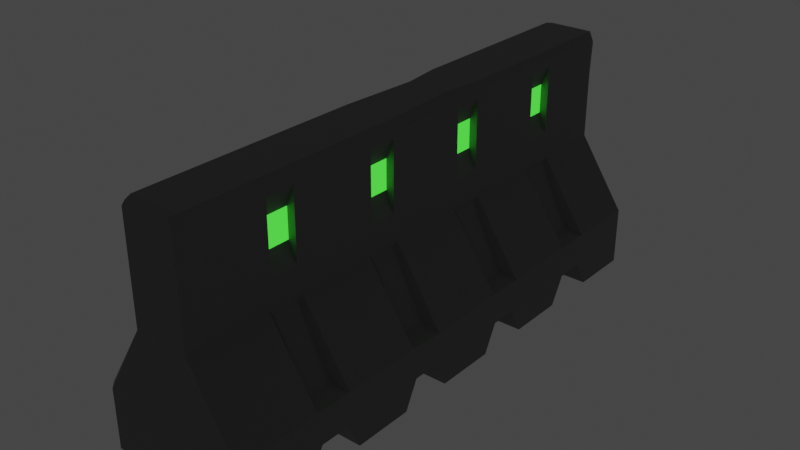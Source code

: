 # Source: wallA.blend  (saved by Blender 3.3.6; exported with 4.5.12 LTS)
import bpy
from mathutils import Matrix  # noqa: F401  (used for matrix-valued properties, if any)

bpy.ops.wm.read_factory_settings(use_empty=True)
scene = bpy.context.scene
scene.name = 'Scene'

# ---- collections
col_collection = bpy.data.collections.new('Collection'); scene.collection.children.link(col_collection)

# ---- materials (node trees are filled in below, after node groups)
mat_x = bpy.data.materials.new('매테리얼')
mat_x.use_transparent_shadow = False
mat_001 = bpy.data.materials.new('매테리얼.001')
mat_001.use_transparent_shadow = False

# ---- material node trees
mat_x.use_nodes = True; mat_x.node_tree.nodes.clear()
_N = mat_x.node_tree.nodes; _L = mat_x.node_tree.links
n0 = _N.new('ShaderNodeBsdfPrincipled'); n0.name = 'Principled BSDF'; n0.location = (10, 300)
n0.distribution = 'GGX'
n0.subsurface_method = 'RANDOM_WALK_SKIN'
n0.inputs[0].default_value = (0.1626, 0.1626, 0.1626, 1.0)
n0.inputs[3].default_value = 1.45
n0.inputs[27].default_value = (0.0, 0.0, 0.0, 1.0)
n0.inputs[28].default_value = 1.0
n1 = _N.new('ShaderNodeOutputMaterial'); n1.name = 'Material Output'; n1.location = (300, 300)
_L.new(n0.outputs[0], n1.inputs[0])
n1.is_active_output = True
mat_001.use_nodes = True; mat_001.node_tree.nodes.clear()
_N = mat_001.node_tree.nodes; _L = mat_001.node_tree.links
n0 = _N.new('ShaderNodeBsdfPrincipled'); n0.name = 'Principled BSDF'; n0.location = (10, 300)
n0.distribution = 'GGX'
n0.subsurface_method = 'RANDOM_WALK_SKIN'
n0.inputs[0].default_value = (0.09554, 0.6267, 0.06084, 1.0)
n0.inputs[3].default_value = 1.45
n0.inputs[27].default_value = (0.03532, 0.5277, 0.02675, 1.0)
n0.inputs[28].default_value = 2.0
n1 = _N.new('ShaderNodeOutputMaterial'); n1.name = 'Material Output'; n1.location = (300, 300)
_L.new(n0.outputs[0], n1.inputs[0])
n1.is_active_output = True

# ---- world
world_world = bpy.data.worlds.new('World'); scene.world = world_world
world_world.use_nodes = True; world_world.node_tree.nodes.clear()
_N = world_world.node_tree.nodes; _L = world_world.node_tree.links
n0 = _N.new('ShaderNodeOutputWorld'); n0.name = 'World Output'; n0.location = (300, 300)
n1 = _N.new('ShaderNodeBackground'); n1.name = 'Background'; n1.location = (10, 300)
n1.inputs[0].default_value = (0.05088, 0.05088, 0.05088, 1.0)
_L.new(n1.outputs[0], n0.inputs[0])
n0.is_active_output = True
world_world.color = (0.05088, 0.05088, 0.05088)
world_world.use_sun_shadow = False
world_world.sun_shadow_jitter_overblur = 0.0

# ---- meshes
me_x = bpy.data.meshes.new('메쉬')
me_x.from_pydata([(32.72, 1.091e-06, 111.4), (32.72, 24.95, 111.4), (32.72, 24.95, -111.4), (32.72, 1.091e-06, -111.4), (12.5, 55.47, 111.4), (12.5, 55.47, -111.4), (12.5, 99.26, 111.4), (12.5, 99.26, -111.4), (12.5, 99.26, -80.6), (12.5, 99.26, -65.34), (32.72, 11.36, -79.19), (32.72, 11.36, -66.75), (32.72, 1.091e-06, -60.53), (32.72, 1.091e-06, -85.41), (32.72, 24.95, -80.6), (32.72, 24.95, -65.34), (12.5, 55.47, -80.6), (12.5, 55.47, -65.34), (12.5, 99.26, -31.95), (12.5, 99.26, -16.68), (32.72, 11.36, -30.08), (32.72, 11.36, -18.55), (32.72, 1.091e-06, -12.78), (32.72, 1.091e-06, -35.84), (32.72, 24.95, -31.95), (32.72, 24.95, -16.68), (12.5, 55.47, -31.95), (12.5, 55.47, -16.68), (12.5, 97.93, 16.1), (12.5, 99.26, 31.98), (32.72, 11.36, 18.7), (32.72, 11.36, 29.98), (32.72, 1.091e-06, 35.63), (32.72, 1.091e-06, 13.06), (32.72, 24.0, 16.71), (32.72, 24.95, 31.98), (12.5, 55.47, 16.71), (12.5, 55.47, 31.98), (12.5, 99.26, 65.37), (12.5, 99.26, 80.63), (32.72, 11.36, 66.94), (32.72, 11.36, 79.05), (32.72, 1.091e-06, 85.11), (32.72, 1.091e-06, 60.89), (32.72, 24.95, 80.63), (32.72, 24.95, 65.37), (12.5, 55.47, 80.63), (12.5, 55.47, 65.37), (26.43, 27.71, -67.47), (12.5, 53.12, -67.47), (26.43, 27.71, -78.48), (12.5, 53.12, -78.48), (26.43, 27.71, -18.81), (12.5, 53.12, -18.81), (26.43, 27.71, -29.82), (12.5, 53.12, -29.82), (26.43, 27.71, 29.85), (12.5, 53.12, 29.85), (26.43, 27.71, 18.84), (12.5, 53.12, 18.84), (26.43, 27.71, 78.51), (12.5, 53.12, 78.51), (26.43, 27.71, 67.49), (12.5, 53.12, 67.49), (12.5, 66.73, -78.91), (12.5, 95.61, -78.91), (12.5, 95.61, -67.03), (12.5, 66.73, -67.03), (12.5, 66.73, -30.26), (12.5, 95.61, -30.26), (12.5, 95.61, -18.37), (12.5, 66.73, -18.37), (12.5, 66.73, 18.4), (12.5, 95.61, 18.4), (12.5, 95.61, 30.28), (12.5, 66.73, 30.28), (12.5, 66.73, 67.06), (12.5, 95.61, 67.06), (12.5, 95.61, 78.94), (12.5, 66.73, 78.94), (9.13, 75.12, -78.91), (9.13, 87.22, -78.91), (9.13, 87.22, -67.03), (9.13, 75.12, -67.03), (9.13, 75.12, -30.26), (9.13, 87.22, -30.26), (9.13, 87.22, -18.37), (9.13, 75.12, -18.37), (9.13, 75.12, 18.4), (9.13, 87.22, 18.4), (9.13, 87.22, 30.28), (9.13, 75.12, 30.28), (9.13, 75.12, 67.06), (9.13, 87.22, 67.06), (9.13, 87.22, 78.94), (9.13, 75.12, 78.94), (10.46, 101.8, -65.34), (10.46, 101.8, -80.6), (8.477, 101.8, -17.2), (10.46, 101.8, -31.95), (10.46, 101.8, 31.98), (10.46, 101.8, 16.71), (10.46, 101.8, 80.63), (10.46, 101.8, 65.37), (10.46, 101.8, 111.4), (10.46, 101.8, -111.4), (29.54, 1.091e-06, 114.5), (29.54, 24.95, 114.5), (11.28, 55.47, 114.5), (11.28, 98.68, 114.5), (9.444, 101.2, 114.5), (29.54, 24.95, -114.5), (29.54, 1.091e-06, -114.5), (9.591, 53.46, -114.5), (11.28, 96.84, -114.5), (9.444, 101.2, -114.5), (-32.72, 8.52e-07, 111.4), (-32.72, 24.95, 111.4), (-32.72, 24.95, -111.4), (-32.72, 8.52e-07, -111.4), (-12.5, 55.47, 111.4), (-12.5, 55.47, -111.4), (-12.5, 99.26, 111.4), (-12.5, 99.26, -111.4), (-12.5, 99.26, -80.6), (-12.5, 99.26, -65.34), (-32.72, 11.36, -79.19), (-32.72, 11.36, -66.75), (-32.72, 8.52e-07, -60.53), (-32.72, 8.52e-07, -85.41), (-32.72, 23.45, -80.6), (-32.72, 24.95, -65.34), (-12.5, 55.47, -80.6), (-12.5, 55.47, -65.34), (-12.5, 99.26, -31.95), (-12.5, 99.26, -16.68), (-32.72, 11.36, -30.08), (-32.72, 11.36, -18.55), (-32.72, 8.52e-07, -12.78), (-32.72, 8.52e-07, -35.84), (-32.72, 24.95, -31.95), (-32.72, 24.95, -16.68), (-12.5, 55.47, -31.95), (-12.5, 55.47, -16.68), (-12.5, 97.93, 16.1), (-12.5, 99.26, 31.98), (-32.72, 11.36, 18.7), (-32.72, 11.36, 29.98), (-32.72, 8.52e-07, 35.63), (-32.72, 8.52e-07, 13.06), (-32.72, 24.95, 16.71), (-32.72, 23.45, 31.98), (-12.5, 55.47, 16.71), (-12.5, 55.47, 31.98), (-12.5, 99.26, 65.37), (-12.5, 99.26, 80.63), (-32.72, 11.36, 66.94), (-32.72, 11.36, 79.05), (-32.72, 8.52e-07, 85.11), (-32.72, 8.52e-07, 60.89), (-32.72, 24.95, 80.63), (-32.72, 24.95, 65.37), (-12.5, 55.47, 80.63), (-12.5, 55.47, 65.37), (-26.43, 27.71, -67.47), (-12.5, 53.12, -67.47), (-26.43, 27.71, -78.48), (-12.5, 53.12, -78.48), (-26.43, 27.71, -18.81), (-12.5, 53.12, -18.81), (-26.43, 27.71, -29.82), (-12.5, 53.12, -29.82), (-26.43, 27.71, 29.85), (-12.5, 53.12, 29.85), (-26.43, 27.71, 18.84), (-12.5, 53.12, 18.84), (-26.43, 27.71, 78.51), (-12.5, 53.12, 78.51), (-26.43, 27.71, 67.49), (-12.5, 53.12, 67.49), (-12.5, 66.73, -78.91), (-12.5, 95.61, -78.91), (-12.5, 95.61, -67.03), (-12.5, 66.73, -67.03), (-12.5, 66.73, -30.26), (-12.5, 95.61, -30.26), (-12.5, 95.61, -18.37), (-12.5, 66.73, -18.37), (-12.5, 66.73, 18.4), (-12.5, 95.61, 18.4), (-12.5, 95.61, 30.28), (-12.5, 66.73, 30.28), (-12.5, 66.73, 67.06), (-12.5, 95.61, 67.06), (-12.5, 95.61, 78.94), (-12.5, 66.73, 78.94), (-9.13, 75.12, -78.91), (-9.13, 87.22, -78.91), (-9.13, 87.22, -67.03), (-9.13, 75.12, -67.03), (-9.13, 75.12, -30.26), (-9.13, 87.22, -30.26), (-9.13, 87.22, -18.37), (-9.13, 75.12, -18.37), (-9.13, 75.12, 18.4), (-9.13, 87.22, 18.4), (-9.13, 87.22, 30.28), (-9.13, 75.12, 30.28), (-9.13, 75.12, 67.06), (-9.13, 87.22, 67.06), (-9.13, 87.22, 78.94), (-9.13, 75.12, 78.94), (-10.46, 101.8, -65.34), (-10.46, 101.8, -80.6), (-8.477, 101.8, -17.2), (-10.46, 101.8, -31.95), (-10.46, 101.8, 31.98), (-10.46, 101.8, 16.71), (-10.46, 101.8, 80.63), (-10.46, 101.8, 65.37), (-10.46, 101.8, 111.4), (-10.46, 101.8, -111.4), (-29.54, 8.52e-07, 114.5), (-29.54, 24.95, 114.5), (-11.28, 55.47, 114.5), (-11.28, 98.68, 114.5), (-9.443, 101.2, 114.5), (-29.54, 24.95, -114.5), (-29.54, 8.52e-07, -114.5), (-9.591, 53.46, -114.5), (-11.28, 96.84, -114.5), (-9.443, 101.2, -114.5)], [], [(106, 107, 223, 222), (111, 112, 228, 227), (107, 108, 224, 223), (113, 111, 227, 229), (108, 109, 225, 224), (114, 113, 229, 230), (80, 81, 82, 83), (96, 97, 213, 212), (11, 12, 128, 127), (10, 11, 127, 126), (13, 10, 126, 129), (12, 11, 15), (13, 14, 10), (15, 11, 14), (11, 10, 14), (49, 48, 50, 51), (84, 85, 86, 87), (98, 99, 215, 214), (21, 22, 138, 137), (20, 21, 137, 136), (23, 20, 136, 139), (22, 21, 25), (23, 24, 20), (25, 21, 24), (21, 20, 24), (53, 52, 54, 55), (88, 89, 90, 91), (100, 101, 217, 216), (31, 32, 148, 147), (30, 31, 147, 146), (33, 30, 146, 149), (32, 31, 35), (33, 34, 30), (35, 31, 34), (31, 30, 34), (57, 56, 58, 59), (92, 93, 94, 95), (102, 103, 219, 218), (41, 42, 158, 157), (40, 41, 157, 156), (43, 40, 156, 159), (42, 41, 44), (43, 45, 40), (44, 41, 45), (41, 40, 45), (61, 60, 62, 63), (104, 102, 218, 220), (42, 0, 116, 158), (0, 42, 44, 1), (1, 44, 46, 4), (4, 46, 39, 6), (97, 105, 221, 213), (3, 13, 129, 119), (14, 13, 3, 2), (16, 14, 2, 5), (8, 16, 5, 7), (99, 96, 212, 215), (12, 23, 139, 128), (24, 23, 12, 15), (26, 24, 15, 17), (18, 26, 17, 9), (101, 98, 214, 217), (22, 33, 149, 138), (34, 33, 22, 25), (36, 34, 25, 27), (28, 36, 27, 19), (103, 100, 216, 219), (32, 43, 159, 148), (45, 43, 32, 35), (47, 45, 35, 37), (38, 47, 37, 29), (48, 15, 14, 50), (17, 15, 48, 49), (14, 16, 51, 50), (49, 51, 16, 17), (52, 25, 24, 54), (27, 25, 52, 53), (24, 26, 55, 54), (53, 55, 26, 27), (56, 35, 34, 58), (37, 35, 56, 57), (34, 36, 59, 58), (57, 59, 36, 37), (60, 44, 45, 62), (46, 44, 60, 61), (45, 47, 63, 62), (61, 63, 47, 46), (16, 8, 65, 64), (8, 9, 66, 65), (9, 17, 67, 66), (17, 16, 64, 67), (26, 18, 69, 68), (18, 19, 70, 69), (19, 27, 71, 70), (27, 26, 68, 71), (36, 28, 73, 72), (28, 29, 74, 73), (29, 37, 75, 74), (37, 36, 72, 75), (47, 38, 77, 76), (38, 39, 78, 77), (39, 46, 79, 78), (46, 47, 76, 79), (64, 65, 81, 80), (65, 66, 82, 81), (66, 67, 83, 82), (67, 64, 80, 83), (68, 69, 85, 84), (69, 70, 86, 85), (70, 71, 87, 86), (71, 68, 84, 87), (72, 73, 89, 88), (73, 74, 90, 89), (74, 75, 91, 90), (75, 72, 88, 91), (76, 77, 93, 92), (77, 78, 94, 93), (78, 79, 95, 94), (79, 76, 92, 95), (9, 8, 97, 96), (19, 18, 99, 98), (29, 28, 101, 100), (39, 38, 103, 102), (109, 110, 226, 225), (6, 39, 102, 104), (8, 7, 105, 97), (115, 114, 230, 231), (18, 9, 96, 99), (28, 19, 98, 101), (38, 29, 100, 103), (0, 106, 222, 116), (0, 1, 107, 106), (1, 4, 108, 107), (4, 6, 109, 108), (6, 104, 110, 109), (110, 104, 220, 226), (2, 3, 112, 111), (112, 3, 119, 228), (5, 2, 111, 113), (7, 5, 113, 114), (105, 115, 231, 221), (105, 7, 114, 115), (196, 199, 198, 197), (128, 131, 127), (129, 126, 130), (131, 130, 127), (127, 130, 126), (165, 167, 166, 164), (200, 203, 202, 201), (138, 141, 137), (139, 136, 140), (141, 140, 137), (137, 140, 136), (169, 171, 170, 168), (204, 207, 206, 205), (148, 151, 147), (149, 146, 150), (151, 150, 147), (147, 150, 146), (173, 175, 174, 172), (208, 211, 210, 209), (158, 160, 157), (159, 156, 161), (160, 161, 157), (157, 161, 156), (177, 179, 178, 176), (116, 117, 160, 158), (117, 120, 162, 160), (120, 122, 155, 162), (130, 118, 119, 129), (132, 121, 118, 130), (124, 123, 121, 132), (140, 131, 128, 139), (142, 133, 131, 140), (134, 125, 133, 142), (150, 141, 138, 149), (152, 143, 141, 150), (144, 135, 143, 152), (161, 151, 148, 159), (163, 153, 151, 161), (154, 145, 153, 163), (164, 166, 130, 131), (133, 165, 164, 131), (130, 166, 167, 132), (165, 133, 132, 167), (168, 170, 140, 141), (143, 169, 168, 141), (140, 170, 171, 142), (169, 143, 142, 171), (172, 174, 150, 151), (153, 173, 172, 151), (150, 174, 175, 152), (173, 153, 152, 175), (176, 178, 161, 160), (162, 177, 176, 160), (161, 178, 179, 163), (177, 162, 163, 179), (132, 180, 181, 124), (124, 181, 182, 125), (125, 182, 183, 133), (133, 183, 180, 132), (142, 184, 185, 134), (134, 185, 186, 135), (135, 186, 187, 143), (143, 187, 184, 142), (152, 188, 189, 144), (144, 189, 190, 145), (145, 190, 191, 153), (153, 191, 188, 152), (163, 192, 193, 154), (154, 193, 194, 155), (155, 194, 195, 162), (162, 195, 192, 163), (180, 196, 197, 181), (181, 197, 198, 182), (182, 198, 199, 183), (183, 199, 196, 180), (184, 200, 201, 185), (185, 201, 202, 186), (186, 202, 203, 187), (187, 203, 200, 184), (188, 204, 205, 189), (189, 205, 206, 190), (190, 206, 207, 191), (191, 207, 204, 188), (192, 208, 209, 193), (193, 209, 210, 194), (194, 210, 211, 195), (195, 211, 208, 192), (125, 212, 213, 124), (135, 214, 215, 134), (145, 216, 217, 144), (155, 218, 219, 154), (122, 220, 218, 155), (124, 213, 221, 123), (134, 215, 212, 125), (144, 217, 214, 135), (154, 219, 216, 145), (116, 222, 223, 117), (117, 223, 224, 120), (120, 224, 225, 122), (122, 225, 226, 220), (118, 227, 228, 119), (121, 229, 227, 118), (123, 230, 229, 121), (221, 231, 230, 123)])
me_x.polygons.foreach_set('use_smooth', [True] * 246)
me_x.polygons.foreach_set('material_index', [0, 0, 0, 0, 0, 0, 1, 0, 0, 0, 0, 0, 0, 0, 0, 0, 1, 0, 0, 0, 0, 0, 0, 0, 0, 0, 1, 0, 0, 0, 0, 0, 0, 0, 0, 0, 1, 0, 0, 0, 0, 0, 0, 0, 0, 0, 0, 0, 0, 0, 0, 0, 0, 0, 0, 0, 0, 0, 0, 0, 0, 0, 0, 0, 0, 0, 0, 0, 0, 0, 0, 0, 0, 0, 0, 0, 0, 0, 0, 0, 0, 0, 0, 0, 0, 0, 0, 0, 0, 0, 0, 0, 0, 0, 0, 0, 0, 0, 0, 0, 0, 0, 0, 0, 0, 0, 0, 0, 0, 0, 0, 0, 0, 0, 0, 0, 0, 0, 0, 0, 0, 0, 0, 0, 0, 0, 0, 0, 0, 0, 0, 0, 0, 0, 0, 0, 0, 0, 0, 0, 0, 0, 1, 0, 0, 0, 0, 0, 1, 0, 0, 0, 0, 0, 1, 0, 0, 0, 0, 0, 1, 0, 0, 0, 0, 0, 0, 0, 0, 0, 0, 0, 0, 0, 0, 0, 0, 0, 0, 0, 0, 0, 0, 0, 0, 0, 0, 0, 0, 0, 0, 0, 0, 0, 0, 0, 0, 0, 0, 0, 0, 0, 0, 0, 0, 0, 0, 0, 0, 0, 0, 0, 0, 0, 0, 0, 0, 0, 0, 0, 0, 0, 0, 0, 0, 0, 0, 0, 0, 0, 0, 0, 0, 0, 0, 0, 0, 0, 0, 0, 0, 0, 0, 0, 0, 0])
_k = set([(0, 1), (0, 42), (0, 106), (1, 4), (1, 44), (1, 107), (2, 3), (2, 5), (2, 14), (2, 111), (3, 13), (3, 112), (4, 6), (4, 46), (4, 108), (5, 7), (5, 16), (5, 113), (6, 39), (6, 104), (6, 109), (7, 8), (7, 105), (7, 114), (8, 9), (9, 18), (10, 11), (10, 13), (10, 126), (11, 12), (11, 127), (12, 23), (12, 128), (13, 129), (14, 15), (14, 16), (14, 50), (15, 17), (15, 24), (15, 48), (16, 51), (17, 26), (17, 49), (18, 19), (18, 99), (19, 28), (19, 98), (20, 21), (20, 23), (20, 136), (21, 22), (21, 137), (22, 33), (22, 138), (23, 139), (24, 25), (24, 26), (24, 54), (25, 27), (25, 34), (25, 52), (26, 55), (27, 36), (27, 53), (28, 29), (28, 101), (29, 38), (29, 100), (30, 31), (30, 33), (30, 146), (31, 32), (31, 147), (32, 43), (32, 148), (33, 149), (34, 35), (34, 36), (34, 58), (35, 37), (35, 45), (35, 56), (36, 59), (37, 47), (37, 57), (38, 39), (40, 41), (40, 43), (40, 156), (41, 42), (41, 157), (42, 158), (43, 159), (44, 45), (44, 46), (44, 60), (45, 47), (45, 62), (46, 61), (47, 63), (48, 49), (48, 50), (49, 51), (50, 51), (52, 53), (52, 54), (53, 55), (54, 55), (56, 57), (56, 58), (57, 59), (58, 59), (60, 61), (60, 62), (61, 63), (62, 63), (64, 65), (64, 67), (64, 80), (65, 66), (65, 81), (66, 67), (66, 82), (67, 83), (68, 69), (68, 71), (68, 84), (69, 70), (69, 85), (70, 71), (70, 86), (71, 87), (72, 73), (72, 75), (72, 88), (73, 74), (73, 89), (74, 75), (74, 90), (75, 91), (76, 77), (76, 79), (76, 92), (77, 78), (77, 93), (78, 79), (78, 94), (79, 95), (80, 81), (80, 83), (81, 82), (82, 83), (84, 85), (84, 87), (85, 86), (86, 87), (88, 89), (88, 91), (89, 90), (90, 91), (92, 93), (92, 95), (93, 94), (94, 95), (96, 97), (96, 99), (97, 105), (98, 99), (98, 101), (100, 101), (100, 103), (102, 103), (102, 104), (104, 110), (104, 220), (105, 115), (105, 221), (106, 107), (106, 222), (107, 108), (108, 109), (109, 110), (110, 226), (111, 112), (111, 113), (112, 228), (113, 114), (114, 115), (115, 231), (116, 117), (116, 158), (116, 222), (117, 120), (117, 160), (117, 223), (118, 119), (118, 121), (118, 130), (118, 227), (119, 129), (119, 228), (120, 122), (120, 162), (120, 224), (121, 123), (121, 132), (121, 229), (122, 155), (122, 220), (122, 225), (123, 124), (123, 221), (123, 230), (124, 125), (125, 134), (126, 127), (126, 129), (127, 128), (128, 139), (130, 131), (130, 132), (130, 166), (131, 133), (131, 140), (131, 164), (132, 167), (133, 142), (133, 165), (134, 135), (134, 215), (135, 144), (135, 214), (136, 137), (136, 139), (137, 138), (138, 149), (140, 141), (140, 142), (140, 170), (141, 143), (141, 150), (141, 168), (142, 171), (143, 152), (143, 169), (144, 145), (144, 217), (145, 154), (145, 216), (146, 147), (146, 149), (147, 148), (148, 159), (150, 151), (150, 152), (150, 174), (151, 153), (151, 161), (151, 172), (152, 175), (153, 163), (153, 173), (154, 155), (156, 157), (156, 159), (157, 158), (160, 161), (160, 162), (160, 176), (161, 163), (161, 178), (162, 177), (163, 179), (164, 165), (164, 166), (165, 167), (166, 167), (168, 169), (168, 170), (169, 171), (170, 171), (172, 173), (172, 174), (173, 175), (174, 175), (176, 177), (176, 178), (177, 179), (178, 179), (180, 181), (180, 183), (180, 196), (181, 182), (181, 197), (182, 183), (182, 198), (183, 199), (184, 185), (184, 187), (184, 200), (185, 186), (185, 201), (186, 187), (186, 202), (187, 203), (188, 189), (188, 191), (188, 204), (189, 190), (189, 205), (190, 191), (190, 206), (191, 207), (192, 193), (192, 195), (192, 208), (193, 194), (193, 209), (194, 195), (194, 210), (195, 211), (196, 197), (196, 199), (197, 198), (198, 199), (200, 201), (200, 203), (201, 202), (202, 203), (204, 205), (204, 207), (205, 206), (206, 207), (208, 209), (208, 211), (209, 210), (210, 211), (212, 213), (212, 215), (213, 221), (214, 215), (214, 217), (216, 217), (216, 219), (218, 219), (218, 220), (220, 226), (221, 231), (222, 223), (223, 224), (224, 225), (225, 226), (227, 228), (227, 229), (229, 230), (230, 231)])
me_x.attributes.new('sharp_edge', 'BOOLEAN', 'EDGE').data.foreach_set('value', [ (min(e.vertices), max(e.vertices)) in _k for e in me_x.edges])
_uv = me_x.uv_layers.new(name='map1')
_uv.uv.foreach_set('vector', [0.2344, 0.2564, 0.2344, 0.2564, 0.2344, 0.2564, 0.2344, 0.2564, 0.2344, 0.2564, 0.2344, 0.2564, 0.2344, 0.2564, 0.2344, 0.2564, 0.1353, 0.3735, 0.1353, 0.3735, 0.1353, 0.3735, 0.1353, 0.3735, 0.1353, 0.3735, 0.1353, 0.3735, 0.1353, 0.3735, 0.1353, 0.3735, 0.1353, 0.3735, 0.1353, 0.3735, 0.1353, 0.3735, 0.1353, 0.3735, 0.1353, 0.3735, 0.1353, 0.3735, 0.1353, 0.3735, 0.1353, 0.3735, 0.1346, 0.3288, 0.1346, 0.3288, 0.1346, 0.3288, 0.1346, 0.3288, 0.1353, 0.3735, 0.1353, 0.3735, 0.1353, 0.3735, 0.1353, 0.3735, 0.2344, 0.2564, 0.2344, 0.2564, 0.2344, 0.2564, 0.2344, 0.2564, 0.2344, 0.2564, 0.2344, 0.2564, 0.2344, 0.2564, 0.2344, 0.2564, 0.2344, 0.2564, 0.2344, 0.2564, 0.2344, 0.2564, 0.2344, 0.2564, 0.2344, 0.2564, 0.2344, 0.2564, 0.2344, 0.2564, 0.2344, 0.2564, 0.2344, 0.2564, 0.2344, 0.2564, 0.2344, 0.2564, 0.2344, 0.2564, 0.2344, 0.2564, 0.2344, 0.2564, 0.2344, 0.2564, 0.2344, 0.2564, 0.1346, 0.3288, 0.1346, 0.3288, 0.1346, 0.3288, 0.1346, 0.3288, 0.1346, 0.3288, 0.1346, 0.3288, 0.1346, 0.3288, 0.1346, 0.3288, 0.1353, 0.3735, 0.1353, 0.3735, 0.1353, 0.3735, 0.1353, 0.3735, 0.2344, 0.2564, 0.2344, 0.2564, 0.2344, 0.2564, 0.2344, 0.2564, 0.2344, 0.2564, 0.2344, 0.2564, 0.2344, 0.2564, 0.2344, 0.2564, 0.2344, 0.2564, 0.2344, 0.2564, 0.2344, 0.2564, 0.2344, 0.2564, 0.2344, 0.2564, 0.2344, 0.2564, 0.2344, 0.2564, 0.2344, 0.2564, 0.2344, 0.2564, 0.2344, 0.2564, 0.2344, 0.2564, 0.2344, 0.2564, 0.2344, 0.2564, 0.2344, 0.2564, 0.2344, 0.2564, 0.2344, 0.2564, 0.1346, 0.3288, 0.1346, 0.3288, 0.1346, 0.3288, 0.1346, 0.3288, 0.1346, 0.3288, 0.1346, 0.3288, 0.1346, 0.3288, 0.1346, 0.3288, 0.1353, 0.3735, 0.1353, 0.3735, 0.1353, 0.3735, 0.1353, 0.3735, 0.2344, 0.2564, 0.2344, 0.2564, 0.2344, 0.2564, 0.2344, 0.2564, 0.2344, 0.2564, 0.2344, 0.2564, 0.2344, 0.2564, 0.2344, 0.2564, 0.2344, 0.2564, 0.2344, 0.2564, 0.2344, 0.2564, 0.2344, 0.2564, 0.2344, 0.2564, 0.2344, 0.2564, 0.2344, 0.2564, 0.2344, 0.2564, 0.2344, 0.2564, 0.2344, 0.2564, 0.2344, 0.2564, 0.2344, 0.2564, 0.2344, 0.2564, 0.2344, 0.2564, 0.2344, 0.2564, 0.2344, 0.2564, 0.1346, 0.3288, 0.1346, 0.3288, 0.1346, 0.3288, 0.1346, 0.3288, 0.1346, 0.3288, 0.1346, 0.3288, 0.1346, 0.3288, 0.1346, 0.3288, 0.1353, 0.3735, 0.1353, 0.3735, 0.1353, 0.3735, 0.1353, 0.3735, 0.2344, 0.2564, 0.2344, 0.2564, 0.2344, 0.2564, 0.2344, 0.2564, 0.2344, 0.2564, 0.2344, 0.2564, 0.2344, 0.2564, 0.2344, 0.2564, 0.2344, 0.2564, 0.2344, 0.2564, 0.2344, 0.2564, 0.2344, 0.2564, 0.2344, 0.2564, 0.2344, 0.2564, 0.2344, 0.2564, 0.2344, 0.2564, 0.2344, 0.2564, 0.2344, 0.2564, 0.2344, 0.2564, 0.2344, 0.2564, 0.2344, 0.2564, 0.2344, 0.2564, 0.2344, 0.2564, 0.2344, 0.2564, 0.1346, 0.3288, 0.1346, 0.3288, 0.1346, 0.3288, 0.1346, 0.3288, 0.1353, 0.3735, 0.1353, 0.3735, 0.1353, 0.3735, 0.1353, 0.3735, 0.2344, 0.2564, 0.2344, 0.2564, 0.2344, 0.2564, 0.2344, 0.2564, 0.2344, 0.2564, 0.2344, 0.2564, 0.2344, 0.2564, 0.2344, 0.2564, 0.1353, 0.3735, 0.1353, 0.3735, 0.1353, 0.3735, 0.1353, 0.3735, 0.1353, 0.3735, 0.1353, 0.3735, 0.1353, 0.3735, 0.1353, 0.3735, 0.1353, 0.3735, 0.1353, 0.3735, 0.1353, 0.3735, 0.1353, 0.3735, 0.2344, 0.2564, 0.2344, 0.2564, 0.2344, 0.2564, 0.2344, 0.2564, 0.2344, 0.2564, 0.2344, 0.2564, 0.2344, 0.2564, 0.2344, 0.2564, 0.1353, 0.3735, 0.1353, 0.3735, 0.1353, 0.3735, 0.1353, 0.3735, 0.1353, 0.3735, 0.1353, 0.3735, 0.1353, 0.3735, 0.1353, 0.3735, 0.1353, 0.3735, 0.1353, 0.3735, 0.1353, 0.3735, 0.1353, 0.3735, 0.2344, 0.2564, 0.2344, 0.2564, 0.2344, 0.2564, 0.2344, 0.2564, 0.2344, 0.2564, 0.2344, 0.2564, 0.2344, 0.2564, 0.2344, 0.2564, 0.1353, 0.3735, 0.1353, 0.3735, 0.1353, 0.3735, 0.1353, 0.3735, 0.1353, 0.3735, 0.1353, 0.3735, 0.1353, 0.3735, 0.1353, 0.3735, 0.1353, 0.3735, 0.1353, 0.3735, 0.1353, 0.3735, 0.1353, 0.3735, 0.2344, 0.2564, 0.2344, 0.2564, 0.2344, 0.2564, 0.2344, 0.2564, 0.2344, 0.2564, 0.2344, 0.2564, 0.2344, 0.2564, 0.2344, 0.2564, 0.1353, 0.3735, 0.1353, 0.3735, 0.1353, 0.3735, 0.1353, 0.3735, 0.1353, 0.3735, 0.1353, 0.3735, 0.1353, 0.3735, 0.1353, 0.3735, 0.1353, 0.3735, 0.1353, 0.3735, 0.1353, 0.3735, 0.1353, 0.3735, 0.2344, 0.2564, 0.2344, 0.2564, 0.2344, 0.2564, 0.2344, 0.2564, 0.2344, 0.2564, 0.2344, 0.2564, 0.2344, 0.2564, 0.2344, 0.2564, 0.1353, 0.3735, 0.1353, 0.3735, 0.1353, 0.3735, 0.1353, 0.3735, 0.1353, 0.3735, 0.1353, 0.3735, 0.1353, 0.3735, 0.1353, 0.3735, 0.1346, 0.3288, 0.1346, 0.3288, 0.1346, 0.3288, 0.1346, 0.3288, 0.1346, 0.3288, 0.1346, 0.3288, 0.1346, 0.3288, 0.1346, 0.3288, 0.1346, 0.3288, 0.1346, 0.3288, 0.1346, 0.3288, 0.1346, 0.3288, 0.1346, 0.3288, 0.1346, 0.3288, 0.1346, 0.3288, 0.1346, 0.3288, 0.1346, 0.3288, 0.1346, 0.3288, 0.1346, 0.3288, 0.1346, 0.3288, 0.1346, 0.3288, 0.1346, 0.3288, 0.1346, 0.3288, 0.1346, 0.3288, 0.1346, 0.3288, 0.1346, 0.3288, 0.1346, 0.3288, 0.1346, 0.3288, 0.1346, 0.3288, 0.1346, 0.3288, 0.1346, 0.3288, 0.1346, 0.3288, 0.1346, 0.3288, 0.1346, 0.3288, 0.1346, 0.3288, 0.1346, 0.3288, 0.1346, 0.3288, 0.1346, 0.3288, 0.1346, 0.3288, 0.1346, 0.3288, 0.1346, 0.3288, 0.1346, 0.3288, 0.1346, 0.3288, 0.1346, 0.3288, 0.1346, 0.3288, 0.1346, 0.3288, 0.1346, 0.3288, 0.1346, 0.3288, 0.1346, 0.3288, 0.1346, 0.3288, 0.1346, 0.3288, 0.1346, 0.3288, 0.1346, 0.3288, 0.1346, 0.3288, 0.1346, 0.3288, 0.1346, 0.3288, 0.1346, 0.3288, 0.1346, 0.3288, 0.1346, 0.3288, 0.1346, 0.3288, 0.1346, 0.3288, 0.1346, 0.3288, 0.1346, 0.3288, 0.1346, 0.3288, 0.1353, 0.3735, 0.1353, 0.3735, 0.1353, 0.3735, 0.1353, 0.3735, 0.1353, 0.3735, 0.1353, 0.3735, 0.1353, 0.3735, 0.1353, 0.3735, 0.1353, 0.3735, 0.1353, 0.3735, 0.1353, 0.3735, 0.1353, 0.3735, 0.1353, 0.3735, 0.1353, 0.3735, 0.1353, 0.3735, 0.1353, 0.3735, 0.1353, 0.3735, 0.1353, 0.3735, 0.1353, 0.3735, 0.1353, 0.3735, 0.1353, 0.3735, 0.1353, 0.3735, 0.1353, 0.3735, 0.1353, 0.3735, 0.1353, 0.3735, 0.1353, 0.3735, 0.1353, 0.3735, 0.1353, 0.3735, 0.1353, 0.3735, 0.1353, 0.3735, 0.1353, 0.3735, 0.1353, 0.3735, 0.1353, 0.3735, 0.1353, 0.3735, 0.1353, 0.3735, 0.1353, 0.3735, 0.1353, 0.3735, 0.1353, 0.3735, 0.1353, 0.3735, 0.1353, 0.3735, 0.1353, 0.3735, 0.1353, 0.3735, 0.1353, 0.3735, 0.1353, 0.3735, 0.1353, 0.3735, 0.1353, 0.3735, 0.1353, 0.3735, 0.1353, 0.3735, 0.1353, 0.3735, 0.1353, 0.3735, 0.1353, 0.3735, 0.1353, 0.3735, 0.1353, 0.3735, 0.1353, 0.3735, 0.1353, 0.3735, 0.1353, 0.3735, 0.1353, 0.3735, 0.1353, 0.3735, 0.1353, 0.3735, 0.1353, 0.3735, 0.1353, 0.3735, 0.1353, 0.3735, 0.1353, 0.3735, 0.1353, 0.3735, 0.1346, 0.3288, 0.1346, 0.3288, 0.1346, 0.3288, 0.1346, 0.3288, 0.1346, 0.3288, 0.1346, 0.3288, 0.1346, 0.3288, 0.1346, 0.3288, 0.1346, 0.3288, 0.1346, 0.3288, 0.1346, 0.3288, 0.1346, 0.3288, 0.1346, 0.3288, 0.1346, 0.3288, 0.1346, 0.3288, 0.1346, 0.3288, 0.1346, 0.3288, 0.1346, 0.3288, 0.1346, 0.3288, 0.1346, 0.3288, 0.1346, 0.3288, 0.1346, 0.3288, 0.1346, 0.3288, 0.1346, 0.3288, 0.1346, 0.3288, 0.1346, 0.3288, 0.1346, 0.3288, 0.1346, 0.3288, 0.1346, 0.3288, 0.1346, 0.3288, 0.1346, 0.3288, 0.1346, 0.3288, 0.1346, 0.3288, 0.1346, 0.3288, 0.1346, 0.3288, 0.1346, 0.3288, 0.1346, 0.3288, 0.1346, 0.3288, 0.1346, 0.3288, 0.1346, 0.3288, 0.1346, 0.3288, 0.1346, 0.3288, 0.1346, 0.3288, 0.1346, 0.3288, 0.1346, 0.3288, 0.1346, 0.3288, 0.1346, 0.3288, 0.1346, 0.3288, 0.1346, 0.3288, 0.1346, 0.3288, 0.1346, 0.3288, 0.1346, 0.3288, 0.1346, 0.3288, 0.1346, 0.3288, 0.1346, 0.3288, 0.1346, 0.3288, 0.1346, 0.3288, 0.1346, 0.3288, 0.1346, 0.3288, 0.1346, 0.3288, 0.1346, 0.3288, 0.1346, 0.3288, 0.1346, 0.3288, 0.1346, 0.3288, 0.1353, 0.3735, 0.1353, 0.3735, 0.1353, 0.3735, 0.1353, 0.3735, 0.1353, 0.3735, 0.1353, 0.3735, 0.1353, 0.3735, 0.1353, 0.3735, 0.1353, 0.3735, 0.1353, 0.3735, 0.1353, 0.3735, 0.1353, 0.3735, 0.1353, 0.3735, 0.1353, 0.3735, 0.1353, 0.3735, 0.1353, 0.3735, 0.1353, 0.3735, 0.1353, 0.3735, 0.1353, 0.3735, 0.1353, 0.3735, 0.1353, 0.3735, 0.1353, 0.3735, 0.1353, 0.3735, 0.1353, 0.3735, 0.1353, 0.3735, 0.1353, 0.3735, 0.1353, 0.3735, 0.1353, 0.3735, 0.1353, 0.3735, 0.1353, 0.3735, 0.1353, 0.3735, 0.1353, 0.3735, 0.1353, 0.3735, 0.1353, 0.3735, 0.1353, 0.3735, 0.1353, 0.3735, 0.1353, 0.3735, 0.1353, 0.3735, 0.1353, 0.3735, 0.1353, 0.3735, 0.1353, 0.3735, 0.1353, 0.3735, 0.1353, 0.3735, 0.1353, 0.3735, 0.2344, 0.2564, 0.2344, 0.2564, 0.2344, 0.2564, 0.2344, 0.2564, 0.2344, 0.2564, 0.2344, 0.2564, 0.2344, 0.2564, 0.2344, 0.2564, 0.1353, 0.3735, 0.1353, 0.3735, 0.1353, 0.3735, 0.1353, 0.3735, 0.1353, 0.3735, 0.1353, 0.3735, 0.1353, 0.3735, 0.1353, 0.3735, 0.1353, 0.3735, 0.1353, 0.3735, 0.1353, 0.3735, 0.1353, 0.3735, 0.1353, 0.3735, 0.1353, 0.3735, 0.1353, 0.3735, 0.1353, 0.3735, 0.2344, 0.2564, 0.2344, 0.2564, 0.2344, 0.2564, 0.2344, 0.2564, 0.2344, 0.2564, 0.2344, 0.2564, 0.2344, 0.2564, 0.2344, 0.2564, 0.1353, 0.3735, 0.1353, 0.3735, 0.1353, 0.3735, 0.1353, 0.3735, 0.1353, 0.3735, 0.1353, 0.3735, 0.1353, 0.3735, 0.1353, 0.3735, 0.1353, 0.3735, 0.1353, 0.3735, 0.1353, 0.3735, 0.1353, 0.3735, 0.1353, 0.3735, 0.1353, 0.3735, 0.1353, 0.3735, 0.1353, 0.3735, 0.1346, 0.3288, 0.1346, 0.3288, 0.1346, 0.3288, 0.1346, 0.3288, 0.2344, 0.2564, 0.2344, 0.2564, 0.2344, 0.2564, 0.2344, 0.2564, 0.2344, 0.2564, 0.2344, 0.2564, 0.2344, 0.2564, 0.2344, 0.2564, 0.2344, 0.2564, 0.2344, 0.2564, 0.2344, 0.2564, 0.2344, 0.2564, 0.1346, 0.3288, 0.1346, 0.3288, 0.1346, 0.3288, 0.1346, 0.3288, 0.1346, 0.3288, 0.1346, 0.3288, 0.1346, 0.3288, 0.1346, 0.3288, 0.2344, 0.2564, 0.2344, 0.2564, 0.2344, 0.2564, 0.2344, 0.2564, 0.2344, 0.2564, 0.2344, 0.2564, 0.2344, 0.2564, 0.2344, 0.2564, 0.2344, 0.2564, 0.2344, 0.2564, 0.2344, 0.2564, 0.2344, 0.2564, 0.1346, 0.3288, 0.1346, 0.3288, 0.1346, 0.3288, 0.1346, 0.3288, 0.1346, 0.3288, 0.1346, 0.3288, 0.1346, 0.3288, 0.1346, 0.3288, 0.2344, 0.2564, 0.2344, 0.2564, 0.2344, 0.2564, 0.2344, 0.2564, 0.2344, 0.2564, 0.2344, 0.2564, 0.2344, 0.2564, 0.2344, 0.2564, 0.2344, 0.2564, 0.2344, 0.2564, 0.2344, 0.2564, 0.2344, 0.2564, 0.1346, 0.3288, 0.1346, 0.3288, 0.1346, 0.3288, 0.1346, 0.3288, 0.1346, 0.3288, 0.1346, 0.3288, 0.1346, 0.3288, 0.1346, 0.3288, 0.2344, 0.2564, 0.2344, 0.2564, 0.2344, 0.2564, 0.2344, 0.2564, 0.2344, 0.2564, 0.2344, 0.2564, 0.2344, 0.2564, 0.2344, 0.2564, 0.2344, 0.2564, 0.2344, 0.2564, 0.2344, 0.2564, 0.2344, 0.2564, 0.1346, 0.3288, 0.1346, 0.3288, 0.1346, 0.3288, 0.1346, 0.3288, 0.2344, 0.2564, 0.2344, 0.2564, 0.2344, 0.2564, 0.2344, 0.2564, 0.1353, 0.3735, 0.1353, 0.3735, 0.1353, 0.3735, 0.1353, 0.3735, 0.1353, 0.3735, 0.1353, 0.3735, 0.1353, 0.3735, 0.1353, 0.3735, 0.2344, 0.2564, 0.2344, 0.2564, 0.2344, 0.2564, 0.2344, 0.2564, 0.1353, 0.3735, 0.1353, 0.3735, 0.1353, 0.3735, 0.1353, 0.3735, 0.1353, 0.3735, 0.1353, 0.3735, 0.1353, 0.3735, 0.1353, 0.3735, 0.2344, 0.2564, 0.2344, 0.2564, 0.2344, 0.2564, 0.2344, 0.2564, 0.1353, 0.3735, 0.1353, 0.3735, 0.1353, 0.3735, 0.1353, 0.3735, 0.1353, 0.3735, 0.1353, 0.3735, 0.1353, 0.3735, 0.1353, 0.3735, 0.2344, 0.2564, 0.2344, 0.2564, 0.2344, 0.2564, 0.2344, 0.2564, 0.1353, 0.3735, 0.1353, 0.3735, 0.1353, 0.3735, 0.1353, 0.3735, 0.1353, 0.3735, 0.1353, 0.3735, 0.1353, 0.3735, 0.1353, 0.3735, 0.2344, 0.2564, 0.2344, 0.2564, 0.2344, 0.2564, 0.2344, 0.2564, 0.1353, 0.3735, 0.1353, 0.3735, 0.1353, 0.3735, 0.1353, 0.3735, 0.1353, 0.3735, 0.1353, 0.3735, 0.1353, 0.3735, 0.1353, 0.3735, 0.1346, 0.3288, 0.1346, 0.3288, 0.1346, 0.3288, 0.1346, 0.3288, 0.1346, 0.3288, 0.1346, 0.3288, 0.1346, 0.3288, 0.1346, 0.3288, 0.1346, 0.3288, 0.1346, 0.3288, 0.1346, 0.3288, 0.1346, 0.3288, 0.1346, 0.3288, 0.1346, 0.3288, 0.1346, 0.3288, 0.1346, 0.3288, 0.1346, 0.3288, 0.1346, 0.3288, 0.1346, 0.3288, 0.1346, 0.3288, 0.1346, 0.3288, 0.1346, 0.3288, 0.1346, 0.3288, 0.1346, 0.3288, 0.1346, 0.3288, 0.1346, 0.3288, 0.1346, 0.3288, 0.1346, 0.3288, 0.1346, 0.3288, 0.1346, 0.3288, 0.1346, 0.3288, 0.1346, 0.3288, 0.1346, 0.3288, 0.1346, 0.3288, 0.1346, 0.3288, 0.1346, 0.3288, 0.1346, 0.3288, 0.1346, 0.3288, 0.1346, 0.3288, 0.1346, 0.3288, 0.1346, 0.3288, 0.1346, 0.3288, 0.1346, 0.3288, 0.1346, 0.3288, 0.1346, 0.3288, 0.1346, 0.3288, 0.1346, 0.3288, 0.1346, 0.3288, 0.1346, 0.3288, 0.1346, 0.3288, 0.1346, 0.3288, 0.1346, 0.3288, 0.1346, 0.3288, 0.1346, 0.3288, 0.1346, 0.3288, 0.1346, 0.3288, 0.1346, 0.3288, 0.1346, 0.3288, 0.1346, 0.3288, 0.1346, 0.3288, 0.1346, 0.3288, 0.1346, 0.3288, 0.1346, 0.3288, 0.1346, 0.3288, 0.1353, 0.3735, 0.1353, 0.3735, 0.1353, 0.3735, 0.1353, 0.3735, 0.1353, 0.3735, 0.1353, 0.3735, 0.1353, 0.3735, 0.1353, 0.3735, 0.1353, 0.3735, 0.1353, 0.3735, 0.1353, 0.3735, 0.1353, 0.3735, 0.1353, 0.3735, 0.1353, 0.3735, 0.1353, 0.3735, 0.1353, 0.3735, 0.1353, 0.3735, 0.1353, 0.3735, 0.1353, 0.3735, 0.1353, 0.3735, 0.1353, 0.3735, 0.1353, 0.3735, 0.1353, 0.3735, 0.1353, 0.3735, 0.1353, 0.3735, 0.1353, 0.3735, 0.1353, 0.3735, 0.1353, 0.3735, 0.1353, 0.3735, 0.1353, 0.3735, 0.1353, 0.3735, 0.1353, 0.3735, 0.1353, 0.3735, 0.1353, 0.3735, 0.1353, 0.3735, 0.1353, 0.3735, 0.1353, 0.3735, 0.1353, 0.3735, 0.1353, 0.3735, 0.1353, 0.3735, 0.1353, 0.3735, 0.1353, 0.3735, 0.1353, 0.3735, 0.1353, 0.3735, 0.1353, 0.3735, 0.1353, 0.3735, 0.1353, 0.3735, 0.1353, 0.3735, 0.1353, 0.3735, 0.1353, 0.3735, 0.1353, 0.3735, 0.1353, 0.3735, 0.1353, 0.3735, 0.1353, 0.3735, 0.1353, 0.3735, 0.1353, 0.3735, 0.1353, 0.3735, 0.1353, 0.3735, 0.1353, 0.3735, 0.1353, 0.3735, 0.1353, 0.3735, 0.1353, 0.3735, 0.1353, 0.3735, 0.1353, 0.3735, 0.1346, 0.3288, 0.1346, 0.3288, 0.1346, 0.3288, 0.1346, 0.3288, 0.1346, 0.3288, 0.1346, 0.3288, 0.1346, 0.3288, 0.1346, 0.3288, 0.1346, 0.3288, 0.1346, 0.3288, 0.1346, 0.3288, 0.1346, 0.3288, 0.1346, 0.3288, 0.1346, 0.3288, 0.1346, 0.3288, 0.1346, 0.3288, 0.1346, 0.3288, 0.1346, 0.3288, 0.1346, 0.3288, 0.1346, 0.3288, 0.1346, 0.3288, 0.1346, 0.3288, 0.1346, 0.3288, 0.1346, 0.3288, 0.1346, 0.3288, 0.1346, 0.3288, 0.1346, 0.3288, 0.1346, 0.3288, 0.1346, 0.3288, 0.1346, 0.3288, 0.1346, 0.3288, 0.1346, 0.3288, 0.1346, 0.3288, 0.1346, 0.3288, 0.1346, 0.3288, 0.1346, 0.3288, 0.1346, 0.3288, 0.1346, 0.3288, 0.1346, 0.3288, 0.1346, 0.3288, 0.1346, 0.3288, 0.1346, 0.3288, 0.1346, 0.3288, 0.1346, 0.3288, 0.1346, 0.3288, 0.1346, 0.3288, 0.1346, 0.3288, 0.1346, 0.3288, 0.1346, 0.3288, 0.1346, 0.3288, 0.1346, 0.3288, 0.1346, 0.3288, 0.1346, 0.3288, 0.1346, 0.3288, 0.1346, 0.3288, 0.1346, 0.3288, 0.1346, 0.3288, 0.1346, 0.3288, 0.1346, 0.3288, 0.1346, 0.3288, 0.1346, 0.3288, 0.1346, 0.3288, 0.1346, 0.3288, 0.1346, 0.3288, 0.1353, 0.3735, 0.1353, 0.3735, 0.1353, 0.3735, 0.1353, 0.3735, 0.1353, 0.3735, 0.1353, 0.3735, 0.1353, 0.3735, 0.1353, 0.3735, 0.1353, 0.3735, 0.1353, 0.3735, 0.1353, 0.3735, 0.1353, 0.3735, 0.1353, 0.3735, 0.1353, 0.3735, 0.1353, 0.3735, 0.1353, 0.3735, 0.1353, 0.3735, 0.1353, 0.3735, 0.1353, 0.3735, 0.1353, 0.3735, 0.1353, 0.3735, 0.1353, 0.3735, 0.1353, 0.3735, 0.1353, 0.3735, 0.1353, 0.3735, 0.1353, 0.3735, 0.1353, 0.3735, 0.1353, 0.3735, 0.1353, 0.3735, 0.1353, 0.3735, 0.1353, 0.3735, 0.1353, 0.3735, 0.1353, 0.3735, 0.1353, 0.3735, 0.1353, 0.3735, 0.1353, 0.3735, 0.2344, 0.2564, 0.2344, 0.2564, 0.2344, 0.2564, 0.2344, 0.2564, 0.1353, 0.3735, 0.1353, 0.3735, 0.1353, 0.3735, 0.1353, 0.3735, 0.1353, 0.3735, 0.1353, 0.3735, 0.1353, 0.3735, 0.1353, 0.3735, 0.1353, 0.3735, 0.1353, 0.3735, 0.1353, 0.3735, 0.1353, 0.3735, 0.2344, 0.2564, 0.2344, 0.2564, 0.2344, 0.2564, 0.2344, 0.2564, 0.1326, 0.3769, 0.1326, 0.3769, 0.1326, 0.3769, 0.1326, 0.3769, 0.1326, 0.3769, 0.1326, 0.3769, 0.1326, 0.3769, 0.1326, 0.3769, 0.1353, 0.3735, 0.1353, 0.3735, 0.1353, 0.3735, 0.1353, 0.3735])
me_x.materials.append(mat_x)
me_x.materials.append(mat_001)
me_x.update()
me_x.normals_split_custom_set([tuple(v) for v in zip(*[iter([1.656e-07, 0.0, 1.0, 9.995e-08, 0.0, 1.0, 9.995e-08, 0.0, 1.0, 1.656e-07, 0.0, 1.0, 1.028e-07, 0.0, -1.0, 1.656e-07, 0.0, -1.0, 1.656e-07, 0.0, -1.0, 1.028e-07, 0.0, -1.0, 9.995e-08, 0.0, 1.0, 0.0, 0.0, 1.0, 0.0, 0.0, 1.0, 9.995e-08, 0.0, 1.0, 0.0, 0.0, -1.0, 1.028e-07, 0.0, -1.0, 1.028e-07, 0.0, -1.0, 0.0, 0.0, -1.0, 0.0, 0.0, 1.0, 2.166e-07, 0.0, 1.0, 2.166e-07, 0.0, 1.0, 0.0, 0.0, 1.0, 0.0, 0.0, -1.0, 0.0, 0.0, -1.0, 0.0, 0.0, -1.0, 0.0, 0.0, -1.0, 1.0, 0.0, 0.0, 1.0, 0.0, 0.0, 1.0, 0.0, 0.0, 1.0, 0.0, 0.0, 0.0, 1.0, 0.0, 0.0, 1.0, 0.0, 0.0, 1.0, 0.0, 0.0, 1.0, 0.0, 0.0, -0.4801, -0.8772, 0.0, -0.4801, -0.8772, 0.0, -0.4801, -0.8772, 0.0, -0.4801, -0.8772, 0.0, -1.0, 0.0, 0.0, -1.0, 0.0, 0.0, -1.0, 0.0, 0.0, -1.0, 0.0, 0.0, -0.4801, 0.8772, 0.0, -0.4801, 0.8772, 0.0, -0.4801, 0.8772, 0.0, -0.4801, 0.8772, 1.0, 1.79e-08, 0.0, 1.0, 3.326e-08, 0.0, 1.0, 9.253e-09, 0.0, 1.0, 0.0, 0.0, 1.0, 3.973e-08, 0.0, 1.0, 7.178e-08, 0.0, 1.0, 9.253e-09, 0.0, 1.0, 3.326e-08, 0.0, 1.0, 3.973e-08, 0.0, 1.0, 3.326e-08, 0.0, 1.0, 7.178e-08, 0.0, 1.0, 3.973e-08, 0.0, 0.8768, 0.4808, 0.0, 0.8768, 0.4808, 0.0, 0.8768, 0.4808, 0.0, 0.8768, 0.4808, 0.0, 1.0, 0.0, 0.0, 1.0, 0.0, 0.0, 1.0, 0.0, 0.0, 1.0, 0.0, 0.0, 0.0, 1.0, -1.143e-07, 0.0, 1.0, -1.827e-07, 0.0, 1.0, -1.827e-07, 0.0, 1.0, -1.143e-07, 0.0, -0.4524, -0.8918, 0.0, -0.4524, -0.8918, 0.0, -0.4524, -0.8918, 0.0, -0.4524, -0.8918, 0.0, -1.0, 0.0, 0.0, -1.0, 0.0, 0.0, -1.0, 0.0, 0.0, -1.0, 0.0, 0.0, -0.4524, 0.8918, 0.0, -0.4524, 0.8918, 0.0, -0.4524, 0.8918, 0.0, -0.4524, 0.8918, 1.0, -2.962e-08, 0.0, 1.0, -5.488e-08, 0.0, 1.0, -1.655e-08, 0.0, 1.0, 2.962e-08, 0.0, 1.0, 6.653e-09, 0.0, 1.0, 2.619e-08, 0.0, 1.0, -1.655e-08, 0.0, 1.0, -5.488e-08, 0.0, 1.0, 6.653e-09, 0.0, 1.0, -5.488e-08, 0.0, 1.0, 2.619e-08, 0.0, 1.0, 6.653e-09, 0.0, 0.8768, 0.4808, 0.0, 0.8768, 0.4808, 0.0, 0.8768, 0.4808, 0.0, 0.8768, 0.4808, 0.0, 1.0, 0.0, 0.0, 1.0, 0.0, 0.0, 1.0, 0.0, 0.0, 1.0, 0.0, 0.0, 0.0, 1.0, 0.0, 0.0, 1.0, 8.159e-08, 0.0, 1.0, 8.159e-08, 0.0, 1.0, 0.0, 0.0, -0.4447, -0.8957, 0.0, -0.4447, -0.8957, 0.0, -0.4447, -0.8957, 0.0, -0.4447, -0.8957, 0.0, -1.0, 0.0, 0.0, -1.0, 0.0, 0.0, -1.0, 0.0, 0.0, -1.0, 0.0, 0.0, -0.4447, 0.8957, 0.0, -0.4447, 0.8957, 0.0, -0.4447, 0.8957, 0.0, -0.4447, 0.8957, 1.0, 7.045e-08, 0.0, 1.0, 1.914e-08, 0.0, 1.0, 3.861e-08, 0.0, 1.0, -4.261e-08, 0.0, 1.0, -3.229e-09, 0.0, 1.0, -5.299e-08, 0.0, 1.0, 3.861e-08, 0.0, 1.0, 1.914e-08, 0.0, 1.0, -3.229e-09, 0.0, 1.0, 1.914e-08, 0.0, 1.0, -5.299e-08, 0.0, 1.0, -3.229e-09, 0.0, 0.8768, 0.4808, 0.0, 0.8768, 0.4808, 0.0, 0.8768, 0.4808, 0.0, 0.8768, 0.4808, 0.0, 1.0, 0.0, 0.0, 1.0, 0.0, 0.0, 1.0, 0.0, 0.0, 1.0, 0.0, 0.0, 0.0, 1.0, 0.0, 0.0, 1.0, 0.0, 0.0, 1.0, 0.0, 0.0, 1.0, 0.0, 0.0, -0.4703, -0.8825, 0.0, -0.4703, -0.8825, 0.0, -0.4703, -0.8825, 0.0, -0.4703, -0.8825, 0.0, -1.0, 0.0, 0.0, -1.0, 0.0, 0.0, -1.0, 0.0, 0.0, -1.0, 0.0, 0.0, -0.4703, 0.8825, 0.0, -0.4703, 0.8825, 0.0, -0.4703, 0.8825, 0.0, -0.4703, 0.8825, 1.0, -4.611e-08, 0.0, 1.0, -1.829e-07, 0.0, 1.0, -2.841e-08, 0.0, 1.0, 7.078e-08, 0.0, 1.0, 3.699e-08, 0.0, 1.0, 0.0, 0.0, 1.0, -2.841e-08, 0.0, 1.0, -1.829e-07, 0.0, 1.0, 3.699e-08, 0.0, 1.0, -1.829e-07, 0.0, 1.0, 0.0, 0.0, 1.0, 3.699e-08, 0.0, 0.8768, 0.4808, 0.0, 0.8768, 0.4808, 0.0, 0.8768, 0.4808, 0.0, 0.8768, 0.4808, 0.0, 0.0, 1.0, 0.0, 0.0, 1.0, 0.0, 0.0, 1.0, 0.0, 0.0, 1.0, 0.0, 3.646e-09, -1.0, 0.0, 3.707e-09, -1.0, -1.943e-14, 3.707e-09, -1.0, -1.943e-14, 3.646e-09, -1.0, 0.0, 1.0, 0.0, 0.0, 1.0, -4.611e-08, 0.0, 1.0, -2.841e-08, 0.0, 1.0, 0.0, 0.0, 0.8336, 0.5523, 0.0, 0.8336, 0.5523, 0.0, 0.8336, 0.5523, 0.0, 0.8336, 0.5523, 0.0, 1.0, 0.0, 0.0, 1.0, 3.569e-08, 0.0, 1.0, -1.116e-07, 0.0, 1.0, 0.0, 0.0, 0.0, 1.0, 0.0, 0.0, 1.0, 0.0, 0.0, 1.0, 0.0, 0.0, 1.0, 0.0, 3.707e-09, -1.0, 2.564e-14, 3.646e-09, -1.0, 0.0, 3.646e-09, -1.0, 0.0, 3.707e-09, -1.0, 2.564e-14, 1.0, 3.973e-08, 0.0, 1.0, 0.0, 0.0, 1.0, 0.0, 0.0, 1.0, 0.0, 0.0, 0.8336, 0.5523, 0.0, 0.8336, 0.5523, 0.0, 0.8336, 0.5523, 0.0, 0.8336, 0.5523, 0.0, 1.0, -1.116e-07, 0.0, 1.0, 3.569e-08, 0.0, 1.0, 0.0, 0.0, 1.0, 0.0, 0.0, 0.0, 1.0, -1.827e-07, 0.0, 1.0, 0.0, 0.0, 1.0, 0.0, 0.0, 1.0, -1.827e-07, 3.646e-09, -1.0, 0.0, 3.646e-09, -1.0, 0.0, 3.646e-09, -1.0, 0.0, 3.646e-09, -1.0, 0.0, 1.0, 6.653e-09, 0.0, 1.0, 2.962e-08, 0.0, 1.0, 1.79e-08, 0.0, 1.0, 9.253e-09, 0.0, 0.8336, 0.5523, 0.0, 0.8336, 0.5523, 0.0, 0.8336, 0.5523, 0.0, 0.8336, 0.5523, 0.0, 1.0, -1.116e-07, 0.0, 1.0, 0.0, 0.0, 1.0, 3.569e-08, 0.0, 1.0, -1.116e-07, 0.0, 0.0, 1.0, 8.159e-08, 0.0, 1.0, -1.143e-07, 0.0, 1.0, -1.143e-07, 0.0, 1.0, 8.159e-08, 3.646e-09, -1.0, 0.0, 3.646e-09, -1.0, 0.0, 3.646e-09, -1.0, 0.0, 3.646e-09, -1.0, 0.0, 1.0, -3.229e-09, 0.0, 1.0, -4.261e-08, 0.0, 1.0, -2.962e-08, 0.0, 1.0, -1.655e-08, 0.0, 0.8336, 0.5523, -8.451e-06, 0.8336, 0.5523, -5.809e-06, 0.8336, 0.5523, -8.708e-06, 0.8336, 0.5523, -5.985e-06, 1.0, 0.0, 0.0, 1.0, 0.0, 0.0, 1.0, 0.0, 0.0, 1.0, -1.13e-07, 0.0, 0.0, 1.0, 0.0, 0.0, 1.0, 0.0, 0.0, 1.0, 0.0, 0.0, 1.0, 0.0, 3.646e-09, -1.0, 0.0, 3.646e-09, -1.0, 0.0, 3.646e-09, -1.0, 0.0, 3.646e-09, -1.0, 0.0, 1.0, 3.699e-08, 0.0, 1.0, 7.078e-08, 0.0, 1.0, 7.045e-08, 0.0, 1.0, 3.861e-08, 0.0, 0.8336, 0.5523, 0.0, 0.8336, 0.5523, 0.0, 0.8336, 0.5523, 0.0, 0.8336, 0.5523, 0.0, 1.0, -1.116e-07, 0.0, 1.0, 3.569e-08, 0.0, 1.0, 0.0, 0.0, 1.0, 0.0, 0.0, 0.4016, 0.9158, 0.0, 0.4016, 0.9158, 0.0, 0.4016, 0.9158, 0.0, 0.4016, 0.9158, 0.0, 0.543, 0.3316, -0.7715, 0.543, 0.3316, -0.7715, 0.543, 0.3316, -0.7715, 0.543, 0.3316, -0.7715, 0.543, 0.3316, 0.7715, 0.543, 0.3316, 0.7715, 0.543, 0.3316, 0.7715, 0.543, 0.3316, 0.7715, 1.0, 0.0, 0.0, 1.0, 0.0, 0.0, 1.0, 3.569e-08, 0.0, 1.0, 3.569e-08, 0.0, 0.4016, 0.9158, 0.0, 0.4016, 0.9158, 0.0, 0.4016, 0.9158, 0.0, 0.4016, 0.9158, 0.0, 0.543, 0.3316, -0.7715, 0.543, 0.3316, -0.7715, 0.543, 0.3316, -0.7715, 0.543, 0.3316, -0.7715, 0.543, 0.3316, 0.7715, 0.543, 0.3316, 0.7715, 0.543, 0.3316, 0.7715, 0.543, 0.3316, 0.7715, 1.0, 0.0, 0.0, 1.0, 0.0, 0.0, 1.0, 0.0, 0.0, 1.0, 0.0, 0.0, 0.4016, 0.9158, -4.612e-06, 0.4016, 0.9158, 3.557e-06, 0.4016, 0.9158, 1.109e-05, 0.4016, 0.9158, -5.253e-07, 0.543, 0.3316, -0.7715, 0.543, 0.3316, -0.7715, 0.543, 0.3316, -0.7715, 0.543, 0.3316, -0.7715, 0.543, 0.3316, 0.7715, 0.543, 0.3316, 0.7715, 0.543, 0.3316, 0.7715, 0.543, 0.3316, 0.7715, 1.0, 0.0, 0.0, 1.0, 0.0, 0.0, 1.0, 0.0, 0.0, 1.0, 0.0, 0.0, 0.4016, 0.9158, 0.0, 0.4016, 0.9158, 0.0, 0.4016, 0.9158, 0.0, 0.4016, 0.9158, 0.0, 0.543, 0.3316, -0.7715, 0.543, 0.3316, -0.7715, 0.543, 0.3316, -0.7715, 0.543, 0.3316, -0.7715, 0.543, 0.3316, 0.7715, 0.543, 0.3316, 0.7715, 0.543, 0.3316, 0.7715, 0.543, 0.3316, 0.7715, 1.0, 0.0, 0.0, 1.0, 0.0, 0.0, 1.0, 3.569e-08, 0.0, 1.0, 3.569e-08, 0.0, 1.0, 3.569e-08, 0.0, 1.0, -1.116e-07, 0.0, 1.0, -1.313e-07, 0.0, 1.0, 3.646e-08, 0.0, 1.0, -1.116e-07, 0.0, 1.0, -1.116e-07, 0.0, 1.0, -1.313e-07, 0.0, 1.0, -1.313e-07, 0.0, 1.0, -1.116e-07, 0.0, 1.0, 3.569e-08, 0.0, 1.0, 3.646e-08, 0.0, 1.0, -1.313e-07, 0.0, 1.0, 3.569e-08, 0.0, 1.0, 3.569e-08, 0.0, 1.0, 3.646e-08, 0.0, 1.0, 3.646e-08, 0.0, 1.0, 0.0, 0.0, 1.0, -1.116e-07, 0.0, 1.0, -1.313e-07, 0.0, 1.0, 0.0, 0.0, 1.0, -1.116e-07, 0.0, 1.0, -1.13e-07, 0.0, 1.0, -1.313e-07, 0.0, 1.0, -1.313e-07, 0.0, 1.0, -1.13e-07, 0.0, 1.0, 0.0, 0.0, 1.0, 0.0, 0.0, 1.0, -1.313e-07, 0.0, 1.0, 0.0, 0.0, 1.0, 0.0, 0.0, 1.0, 0.0, 0.0, 1.0, 0.0, 0.0, 1.0, 0.0, 0.0, 1.0, 0.0, 0.0, 1.0, 0.0, 0.0, 1.0, 0.0, 0.0, 1.0, 0.0, 0.0, 1.0, 0.0, 0.0, 1.0, 0.0, 0.0, 1.0, 0.0, 0.0, 1.0, 0.0, 0.0, 1.0, 0.0, 0.0, 1.0, 0.0, 0.0, 1.0, 0.0, 0.0, 1.0, 0.0, 0.0, 1.0, 0.0, 0.0, 1.0, 0.0, 0.0, 1.0, 0.0, 0.0, 1.0, 3.569e-08, 0.0, 1.0, -1.116e-07, 0.0, 1.0, -1.313e-07, 0.0, 1.0, 3.646e-08, 0.0, 1.0, -1.116e-07, 0.0, 1.0, -1.116e-07, 0.0, 1.0, -1.313e-07, 0.0, 1.0, -1.313e-07, 0.0, 1.0, -1.116e-07, 0.0, 1.0, 3.569e-08, 0.0, 1.0, 3.646e-08, 0.0, 1.0, -1.313e-07, 0.0, 1.0, 3.569e-08, 0.0, 1.0, 3.569e-08, 0.0, 1.0, 3.646e-08, 0.0, 1.0, 3.646e-08, 0.0, -8.846e-07, 0.0, 1.0, -8.846e-07, 0.0, 1.0, -8.846e-07, 0.0, 1.0, -8.846e-07, 0.0, 1.0, 0.9281, -0.3724, 0.0, 0.9281, -0.3724, 0.0, 0.9281, -0.3724, 0.0, 0.9281, -0.3724, 0.0, 8.846e-07, 0.0, -1.0, 8.846e-07, 0.0, -1.0, 8.846e-07, 0.0, -1.0, 8.846e-07, 0.0, -1.0, 0.9281, 0.3724, 0.0, 0.9281, 0.3724, 0.0, 0.9281, 0.3724, 0.0, 0.9281, 0.3724, 0.0, 0.0, 0.0, 1.0, 0.0, 0.0, 1.0, 0.0, 0.0, 1.0, 0.0, 0.0, 1.0, 0.9281, -0.3724, 0.0, 0.9281, -0.3724, 0.0, 0.9281, -0.3724, 0.0, 0.9281, -0.3724, 0.0, -2.212e-07, 0.0, -1.0, -2.212e-07, 0.0, -1.0, -2.212e-07, 0.0, -1.0, -2.212e-07, 0.0, -1.0, 0.9281, 0.3724, 0.0, 0.9281, 0.3724, 0.0, 0.9281, 0.3724, 0.0, 0.9281, 0.3724, 0.0, -2.212e-07, 0.0, 1.0, -2.212e-07, 0.0, 1.0, -2.212e-07, 0.0, 1.0, -2.212e-07, 0.0, 1.0, 0.9281, -0.3724, 0.0, 0.9281, -0.3724, 0.0, 0.9281, -0.3724, 0.0, 0.9281, -0.3724, 0.0, 0.0, 0.0, -1.0, 0.0, 0.0, -1.0, 0.0, 0.0, -1.0, 0.0, 0.0, -1.0, 0.9281, 0.3724, 0.0, 0.9281, 0.3724, 0.0, 0.9281, 0.3724, 0.0, 0.9281, 0.3724, 0.0, 0.0, 0.0, 1.0, 0.0, 0.0, 1.0, 0.0, 0.0, 1.0, 0.0, 0.0, 1.0, 0.9281, -0.3724, 0.0, 0.9281, -0.3724, 0.0, 0.9281, -0.3724, 0.0, 0.9281, -0.3724, 0.0, 0.0, 0.0, -1.0, 0.0, 0.0, -1.0, 0.0, 0.0, -1.0, 0.0, 0.0, -1.0, 0.9281, 0.3724, 0.0, 0.9281, 0.3724, 0.0, 0.9281, 0.3724, 0.0, 0.9281, 0.3724, 0.0, 0.7822, 0.623, 0.0, 0.7822, 0.623, 0.0, 0.7822, 0.623, 0.0, 0.7822, 0.623, 0.0, 0.6426, 0.7651, 0.04244, 0.6426, 0.7651, 0.04244, 0.6426, 0.7651, 0.04244, 0.6426, 0.7651, 0.04244, 0.844, 0.5358, -0.02284, 0.844, 0.5358, -0.02284, 0.844, 0.5358, -0.02284, 0.844, 0.5358, -0.02284, 0.7822, 0.623, 0.0, 0.7822, 0.623, 0.0, 0.7822, 0.623, 0.0, 0.7822, 0.623, 0.0, 2.166e-07, 0.0, 1.0, 5.757e-07, 0.0, 1.0, 5.757e-07, 0.0, 1.0, 2.166e-07, 0.0, 1.0, 0.7822, 0.623, 0.0, 0.7822, 0.623, 0.0, 0.7822, 0.623, 0.0, 0.7822, 0.623, 0.0, 0.7822, 0.623, 0.0, 0.7822, 0.623, 0.0, 0.7822, 0.623, 0.0, 0.7822, 0.623, 0.0, 0.0, 0.0, -1.0, 0.0, 0.0, -1.0, 0.0, 0.0, -1.0, 0.0, 0.0, -1.0, 0.7822, 0.623, 0.0, 0.7822, 0.623, 0.0, 0.7822, 0.623, 0.0, 0.7822, 0.623, 0.0, 0.7286, 0.6849, -0.00802, 0.7286, 0.6849, -0.00802, 0.7286, 0.6849, -0.00802, 0.7286, 0.6849, -0.00802, 0.7822, 0.623, 0.0, 0.7822, 0.623, 0.0, 0.7822, 0.623, 0.0, 0.7822, 0.623, 0.0, 3.707e-09, -1.0, -1.943e-14, 3.832e-09, -1.0, -5.89e-14, 3.832e-09, -1.0, -5.89e-14, 3.707e-09, -1.0, -1.943e-14, 0.6983, 0.0, 0.7158, 0.6983, 0.0, 0.7158, 0.6983, 0.0, 0.7158, 0.6983, 0.0, 0.7158, 0.7256, 0.4574, 0.514, 0.7256, 0.4574, 0.514, 0.7256, 0.4574, 0.514, 0.7256, 0.4574, 0.514, 0.9312, 0.0, 0.3646, 0.9312, 0.0, 0.3646, 0.9312, 0.0, 0.3646, 0.9312, 0.0, 0.3646, 0.7402, 0.5609, 0.3709, 0.7402, 0.5609, 0.3709, 0.7402, 0.5609, 0.3709, 0.7402, 0.5609, 0.3709, 0.0, 0.983, 0.1835, 0.0, 0.983, 0.1835, 0.0, 0.983, 0.1835, 0.0, 0.983, 0.1835, 0.6982, 0.0, -0.7159, 0.6982, 0.0, -0.7159, 0.6982, 0.0, -0.7159, 0.6982, 0.0, -0.7159, 3.832e-09, -1.0, 7.775e-14, 3.707e-09, -1.0, 2.564e-14, 3.707e-09, -1.0, 2.564e-14, 3.832e-09, -1.0, 7.775e-14, 0.5864, 0.399, -0.7049, 0.5864, 0.399, -0.7049, 0.5864, 0.399, -0.7049, 0.5864, 0.399, -0.7049, 0.8381, -0.01627, -0.5453, 0.8381, -0.01627, -0.5453, 0.8381, -0.01627, -0.5453, 0.8381, -0.01627, -0.5453, 0.0, 0.983, -0.1835, 0.0, 0.983, -0.1835, 0.0, 0.983, -0.1835, 0.0, 0.983, -0.1835, 0.7655, 0.427, -0.4813, 0.7655, 0.427, -0.4813, 0.7655, 0.427, -0.4813, 0.7655, 0.427, -0.4813, -1.0, 0.0, 0.0, -1.0, 0.0, 0.0, -1.0, 0.0, 0.0, -1.0, 0.0, 0.0, -1.0, -1.137e-08, 0.0, -1.0, -7.324e-09, 0.0, -1.0, -2.461e-09, 0.0, -1.0, 3.616e-08, 0.0, -1.0, 2.521e-07, 0.0, -1.0, 8.118e-08, 0.0, -1.0, -7.324e-09, 0.0, -1.0, 8.118e-08, 0.0, -1.0, -2.461e-09, 0.0, -1.0, -2.461e-09, 0.0, -1.0, 8.118e-08, 0.0, -1.0, 2.521e-07, 0.0, -0.8768, 0.4808, 0.0, -0.8768, 0.4808, 0.0, -0.8768, 0.4808, 0.0, -0.8768, 0.4808, 0.0, -1.0, 0.0, 0.0, -1.0, 0.0, 0.0, -1.0, 0.0, 0.0, -1.0, 0.0, 0.0, -1.0, -2.362e-08, 0.0, -1.0, -1.422e-08, 0.0, -1.0, -7.338e-08, 0.0, -1.0, 0.0, 0.0, -1.0, 3.919e-08, 0.0, -1.0, 1.989e-08, 0.0, -1.0, -1.422e-08, 0.0, -1.0, 1.989e-08, 0.0, -1.0, -7.338e-08, 0.0, -1.0, -7.338e-08, 0.0, -1.0, 1.989e-08, 0.0, -1.0, 3.919e-08, 0.0, -0.8768, 0.4808, 0.0, -0.8768, 0.4808, 0.0, -0.8768, 0.4808, 0.0, -0.8768, 0.4808, 0.0, -1.0, 0.0, 0.0, -1.0, 0.0, 0.0, -1.0, 0.0, 0.0, -1.0, 0.0, 0.0, -1.0, 0.0, 0.0, -1.0, 0.0, 0.0, -1.0, -1.865e-08, 0.0, -1.0, 2.386e-08, 0.0, -1.0, 5.146e-08, 0.0, -1.0, -5.862e-09, 0.0, -1.0, 0.0, 0.0, -1.0, -5.862e-09, 0.0, -1.0, -1.865e-08, 0.0, -1.0, -1.865e-08, 0.0, -1.0, -5.862e-09, 0.0, -1.0, 5.146e-08, 0.0, -0.8768, 0.4808, 0.0, -0.8768, 0.4808, 0.0, -0.8768, 0.4808, 0.0, -0.8768, 0.4808, 0.0, -1.0, 0.0, 0.0, -1.0, 0.0, 0.0, -1.0, 0.0, 0.0, -1.0, 0.0, 0.0, -1.0, -1.153e-08, 0.0, -1.0, -7.101e-09, 0.0, -1.0, -3.714e-08, 0.0, -1.0, -1.153e-08, 0.0, -1.0, -2.721e-08, 0.0, -1.0, 2.877e-09, 0.0, -1.0, -7.101e-09, 0.0, -1.0, 2.877e-09, 0.0, -1.0, -3.714e-08, 0.0, -1.0, -3.714e-08, 0.0, -1.0, 2.877e-09, 0.0, -1.0, -2.721e-08, 0.0, -0.8768, 0.4808, 0.0, -0.8768, 0.4808, 0.0, -0.8768, 0.4808, 0.0, -0.8768, 0.4808, 0.0, -1.0, 0.0, 0.0, -1.0, 0.0, 0.0, -1.0, -7.101e-09, 0.0, -1.0, -1.153e-08, 0.0, -0.8336, 0.5523, 0.0, -0.8336, 0.5523, 0.0, -0.8336, 0.5523, 0.0, -0.8336, 0.5523, 0.0, -1.0, 0.0, 0.0, -1.0, 0.0, 0.0, -1.0, -4.184e-08, 0.0, -1.0, 5.223e-08, 0.0, -1.0, 8.118e-08, 0.0, -1.0, 0.0, 0.0, -1.0, 0.0, 0.0, -1.0, 3.616e-08, 0.0, -0.8336, 0.5523, -6.305e-07, -0.8336, 0.5523, -1.542e-05, -0.8336, 0.5523, -1.021e-06, -0.8336, 0.5523, -1.78e-05, -1.0, -4.184e-08, 0.0, -1.0, 0.0, 0.0, -1.0, 0.0, 0.0, -1.0, 5.223e-08, 0.0, -1.0, 1.989e-08, 0.0, -1.0, -7.324e-09, 0.0, -1.0, -1.137e-08, 0.0, -1.0, 0.0, 0.0, -0.8336, 0.5523, 0.0, -0.8336, 0.5523, 0.0, -0.8336, 0.5523, 0.0, -0.8336, 0.5523, 0.0, -1.0, -4.184e-08, 0.0, -1.0, -4.184e-08, 0.0, -1.0, 5.223e-08, 0.0, -1.0, 6.071e-08, 0.0, -1.0, -5.862e-09, 0.0, -1.0, -1.422e-08, 0.0, -1.0, -2.362e-08, 0.0, -1.0, 2.386e-08, 0.0, -0.8336, 0.5523, 0.0, -0.8336, 0.5523, 0.0, -0.8336, 0.5523, 0.0, -0.8336, 0.5523, 0.0, -1.0, -1.224e-08, 0.0, -1.0, -4.239e-08, 0.0, -1.0, 6.071e-08, 0.0, -1.0, 6.473e-08, 0.0, -1.0, 2.877e-09, 0.0, -1.0, 0.0, 0.0, -1.0, 0.0, 0.0, -1.0, -1.153e-08, 0.0, -0.8336, 0.5523, -9.491e-06, -0.8336, 0.5523, -6.994e-06, -0.8336, 0.5523, -8.353e-06, -0.8336, 0.5523, -4.04e-06, -1.0, -4.184e-08, 0.0, -1.0, -1.58e-08, 0.0, -1.0, 6.474e-08, 0.0, -1.0, 5.223e-08, 0.0, -0.4016, 0.9158, -3.818e-06, -0.4016, 0.9158, 1.676e-08, -0.4016, 0.9158, 3.21e-06, -0.4016, 0.9158, 5.156e-06, -0.543, 0.3316, -0.7715, -0.543, 0.3316, -0.7715, -0.543, 0.3316, -0.7715, -0.543, 0.3316, -0.7715, -0.543, 0.3316, 0.7715, -0.543, 0.3316, 0.7715, -0.543, 0.3316, 0.7715, -0.543, 0.3316, 0.7715, -1.0, 1.847e-07, 0.0, -1.0, 5.223e-08, 0.0, -1.0, 5.223e-08, 0.0, -1.0, 1.847e-07, 0.0, -0.4016, 0.9158, 0.0, -0.4016, 0.9158, 0.0, -0.4016, 0.9158, 0.0, -0.4016, 0.9158, 0.0, -0.543, 0.3316, -0.7715, -0.543, 0.3316, -0.7715, -0.543, 0.3316, -0.7715, -0.543, 0.3316, -0.7715, -0.543, 0.3316, 0.7715, -0.543, 0.3316, 0.7715, -0.543, 0.3316, 0.7715, -0.543, 0.3316, 0.7715, -1.0, 2.462e-07, 0.0, -1.0, 6.071e-08, 0.0, -1.0, 6.071e-08, 0.0, -1.0, 2.462e-07, 0.0, -0.4016, 0.9158, -3.218e-06, -0.4016, 0.9158, 1.207e-06, -0.4016, 0.9158, -1.256e-06, -0.4016, 0.9158, 3.073e-06, -0.543, 0.3316, -0.7715, -0.543, 0.3316, -0.7715, -0.543, 0.3316, -0.7715, -0.543, 0.3316, -0.7715, -0.543, 0.3316, 0.7715, -0.543, 0.3316, 0.7715, -0.543, 0.3316, 0.7715, -0.543, 0.3316, 0.7715, -1.0, 3.077e-07, 0.0, -1.0, 6.474e-08, 0.0, -1.0, 6.473e-08, 0.0, -1.0, 3.077e-07, 0.0, -0.4016, 0.9158, 0.0, -0.4016, 0.9158, 0.0, -0.4016, 0.9158, 0.0, -0.4016, 0.9158, 0.0, -0.543, 0.3316, -0.7715, -0.543, 0.3316, -0.7715, -0.543, 0.3316, -0.7715, -0.543, 0.3316, -0.7715, -0.543, 0.3316, 0.7715, -0.543, 0.3316, 0.7715, -0.543, 0.3316, 0.7715, -0.543, 0.3316, 0.7715, -1.0, 1.847e-07, 0.0, -1.0, 5.223e-08, 0.0, -1.0, 5.223e-08, 0.0, -1.0, 1.847e-07, 0.0, -1.0, 5.223e-08, 0.0, -1.0, 1.367e-08, 0.0, -1.0, -4.925e-08, 0.0, -1.0, -4.184e-08, 0.0, -1.0, -4.184e-08, 0.0, -1.0, -4.925e-08, 0.0, -1.0, -4.925e-08, 0.0, -1.0, -4.184e-08, 0.0, -1.0, -4.184e-08, 0.0, -1.0, -4.925e-08, 0.0, -1.0, 1.367e-08, 0.0, -1.0, 5.223e-08, 0.0, -1.0, 5.223e-08, 0.0, -1.0, 1.367e-08, 0.0, -1.0, 1.367e-08, 0.0, -1.0, 5.223e-08, 0.0, -1.0, 6.071e-08, 0.0, -1.0, 9.115e-09, 0.0, -1.0, -4.925e-08, 0.0, -1.0, -4.184e-08, 0.0, -1.0, -4.184e-08, 0.0, -1.0, -4.925e-08, 0.0, -1.0, -4.925e-08, 0.0, -1.0, -4.239e-08, 0.0, -1.0, -4.239e-08, 0.0, -1.0, -4.925e-08, 0.0, -1.0, 9.115e-09, 0.0, -1.0, 6.071e-08, 0.0, -1.0, 6.071e-08, 0.0, -1.0, 9.115e-09, 0.0, -1.0, 9.115e-09, 0.0, -1.0, 6.071e-08, 0.0, -1.0, 6.473e-08, 0.0, -1.0, 0.0, 0.0, -1.0, -2.293e-08, 0.0, -1.0, -1.224e-08, 0.0, -1.0, -1.224e-08, 0.0, -1.0, -2.293e-08, 0.0, -1.0, -1.954e-08, 0.0, -1.0, -1.58e-08, 0.0, -1.0, -1.58e-08, 0.0, -1.0, -1.954e-08, 0.0, -1.0, 0.0, 0.0, -1.0, 6.474e-08, 0.0, -1.0, 6.474e-08, 0.0, -1.0, 0.0, 0.0, -1.0, 0.0, 0.0, -1.0, 6.473e-08, 0.0, -1.0, 5.223e-08, 0.0, -1.0, 1.367e-08, 0.0, -1.0, -4.925e-08, 0.0, -1.0, -4.184e-08, 0.0, -1.0, -4.184e-08, 0.0, -1.0, -4.925e-08, 0.0, -1.0, -4.925e-08, 0.0, -1.0, -4.184e-08, 0.0, -1.0, -4.184e-08, 0.0, -1.0, -4.925e-08, 0.0, -1.0, 1.367e-08, 0.0, -1.0, 5.223e-08, 0.0, -1.0, 5.223e-08, 0.0, -1.0, 1.367e-08, 0.0, -1.0, 1.367e-08, 0.0, -1.0, 5.223e-08, 0.0, 8.846e-07, 0.0, 1.0, 8.846e-07, 0.0, 1.0, 8.846e-07, 0.0, 1.0, 8.846e-07, 0.0, 1.0, -0.9281, -0.3724, 0.0, -0.9281, -0.3724, 0.0, -0.9281, -0.3724, 0.0, -0.9281, -0.3724, 0.0, -8.846e-07, 0.0, -1.0, -8.846e-07, 0.0, -1.0, -8.846e-07, 0.0, -1.0, -8.846e-07, 0.0, -1.0, -0.9281, 0.3724, 0.0, -0.9281, 0.3724, 0.0, -0.9281, 0.3724, 0.0, -0.9281, 0.3724, 0.0, 0.0, 0.0, 1.0, 0.0, 0.0, 1.0, 0.0, 0.0, 1.0, 0.0, 0.0, 1.0, -0.9281, -0.3724, 0.0, -0.9281, -0.3724, 0.0, -0.9281, -0.3724, 0.0, -0.9281, -0.3724, 0.0, 2.211e-07, 0.0, -1.0, 2.211e-07, 0.0, -1.0, 2.211e-07, 0.0, -1.0, 2.211e-07, 0.0, -1.0, -0.9281, 0.3724, 0.0, -0.9281, 0.3724, 0.0, -0.9281, 0.3724, 0.0, -0.9281, 0.3724, 0.0, 2.211e-07, 0.0, 1.0, 2.211e-07, 0.0, 1.0, 2.211e-07, 0.0, 1.0, 2.211e-07, 0.0, 1.0, -0.9281, -0.3724, 0.0, -0.9281, -0.3724, 0.0, -0.9281, -0.3724, 0.0, -0.9281, -0.3724, 0.0, 2.211e-07, 0.0, -1.0, 2.211e-07, 0.0, -1.0, 2.211e-07, 0.0, -1.0, 2.211e-07, 0.0, -1.0, -0.9281, 0.3724, 0.0, -0.9281, 0.3724, 0.0, -0.9281, 0.3724, 0.0, -0.9281, 0.3724, 0.0, 0.0, 0.0, 1.0, 0.0, 0.0, 1.0, 0.0, 0.0, 1.0, 0.0, 0.0, 1.0, -0.9281, -0.3724, 0.0, -0.9281, -0.3724, 0.0, -0.9281, -0.3724, 0.0, -0.9281, -0.3724, 0.0, 0.0, 0.0, -1.0, 0.0, 0.0, -1.0, 0.0, 0.0, -1.0, 0.0, 0.0, -1.0, -0.9281, 0.3724, 0.0, -0.9281, 0.3724, 0.0, -0.9281, 0.3724, 0.0, -0.9281, 0.3724, 0.0, -0.7822, 0.623, 0.0, -0.7822, 0.623, 0.0, -0.7822, 0.623, 0.0, -0.7822, 0.623, 0.0, -0.6425, 0.7651, 0.04244, -0.6425, 0.7651, 0.04244, -0.6425, 0.7651, 0.04244, -0.6425, 0.7651, 0.04244, -0.844, 0.5359, -0.02284, -0.844, 0.5359, -0.02284, -0.844, 0.5359, -0.02284, -0.844, 0.5359, -0.02284, -0.7822, 0.623, 0.0, -0.7822, 0.623, 0.0, -0.7822, 0.623, 0.0, -0.7822, 0.623, 0.0, -0.7822, 0.623, 0.0, -0.7822, 0.623, 0.0, -0.7822, 0.623, 0.0, -0.7822, 0.623, 0.0, -0.7822, 0.623, 0.0, -0.7822, 0.623, 0.0, -0.7822, 0.623, 0.0, -0.7822, 0.623, 0.0, -0.7822, 0.623, 0.0, -0.7822, 0.623, 0.0, -0.7822, 0.623, 0.0, -0.7822, 0.623, 0.0, -0.7285, 0.685, -0.008019, -0.7285, 0.685, -0.008019, -0.7285, 0.685, -0.008019, -0.7285, 0.685, -0.008019, -0.7822, 0.623, 0.0, -0.7822, 0.623, 0.0, -0.7822, 0.623, 0.0, -0.7822, 0.623, 0.0, -0.6982, 0.0, 0.7159, -0.6982, 0.0, 0.7159, -0.6982, 0.0, 0.7159, -0.6982, 0.0, 0.7159, -0.7256, 0.4574, 0.5141, -0.7256, 0.4574, 0.5141, -0.7256, 0.4574, 0.5141, -0.7256, 0.4574, 0.5141, -0.9311, 0.0, 0.3647, -0.9311, 0.0, 0.3647, -0.9311, 0.0, 0.3647, -0.9311, 0.0, 0.3647, -0.7402, 0.5609, 0.3709, -0.7402, 0.5609, 0.3709, -0.7402, 0.5609, 0.3709, -0.7402, 0.5609, 0.3709, -0.6982, 0.0, -0.7159, -0.6982, 0.0, -0.7159, -0.6982, 0.0, -0.7159, -0.6982, 0.0, -0.7159, -0.5864, 0.399, -0.7049, -0.5864, 0.399, -0.7049, -0.5864, 0.399, -0.7049, -0.5864, 0.399, -0.7049, -0.8381, -0.01627, -0.5453, -0.8381, -0.01627, -0.5453, -0.8381, -0.01627, -0.5453, -0.8381, -0.01627, -0.5453, -0.7655, 0.4271, -0.4813, -0.7655, 0.4271, -0.4813, -0.7655, 0.4271, -0.4813, -0.7655, 0.4271, -0.4813])] * 3)])

# ---- objects
ob_sm_prop_barrier_plastic_02 = bpy.data.objects.new('SM_Prop_Barrier_Plastic_02', me_x)

# ---- transforms, parenting, visibility, modifiers, constraints
ob_sm_prop_barrier_plastic_02.location = (0.0, 0.0, 0.0)
ob_sm_prop_barrier_plastic_02.rotation_euler = (1.571, -0.0, 0.0)
ob_sm_prop_barrier_plastic_02.scale = (0.01, 0.01, 0.01)
ob_sm_prop_barrier_plastic_02.color = (0.8, 0.8, 0.8, 1.0)

# ---- collection membership
col_collection.objects.link(ob_sm_prop_barrier_plastic_02)

# ---- scene / render settings (as saved in the file)
scene.frame_start = 1; scene.frame_end = 250; scene.frame_set(1)
scene.render.engine = 'BLENDER_EEVEE_NEXT'
scene.cycles.sampling_pattern = 'TABULATED_SOBOL'
scene.cycles.use_light_tree = False
scene.view_settings.view_transform = 'Filmic'
bpy.context.view_layer.update()

# ---- added for rendering (the .blend has no active camera): camera
cam_auto = bpy.data.cameras.new('AutoCamera')
cam_auto.lens = 50.0
cam_auto.sensor_width = 36.0
cam_auto.clip_end = 1000.0
ob_auto_camera = bpy.data.objects.new('AutoCamera', cam_auto)
scene.collection.objects.link(ob_auto_camera)
ob_auto_camera.location = (2.3968, -2.87616, 2.4265)
ob_auto_camera.rotation_euler = (1.09748, -7.21219e-08, 0.694738)
scene.camera = ob_auto_camera
bpy.context.view_layer.update()
